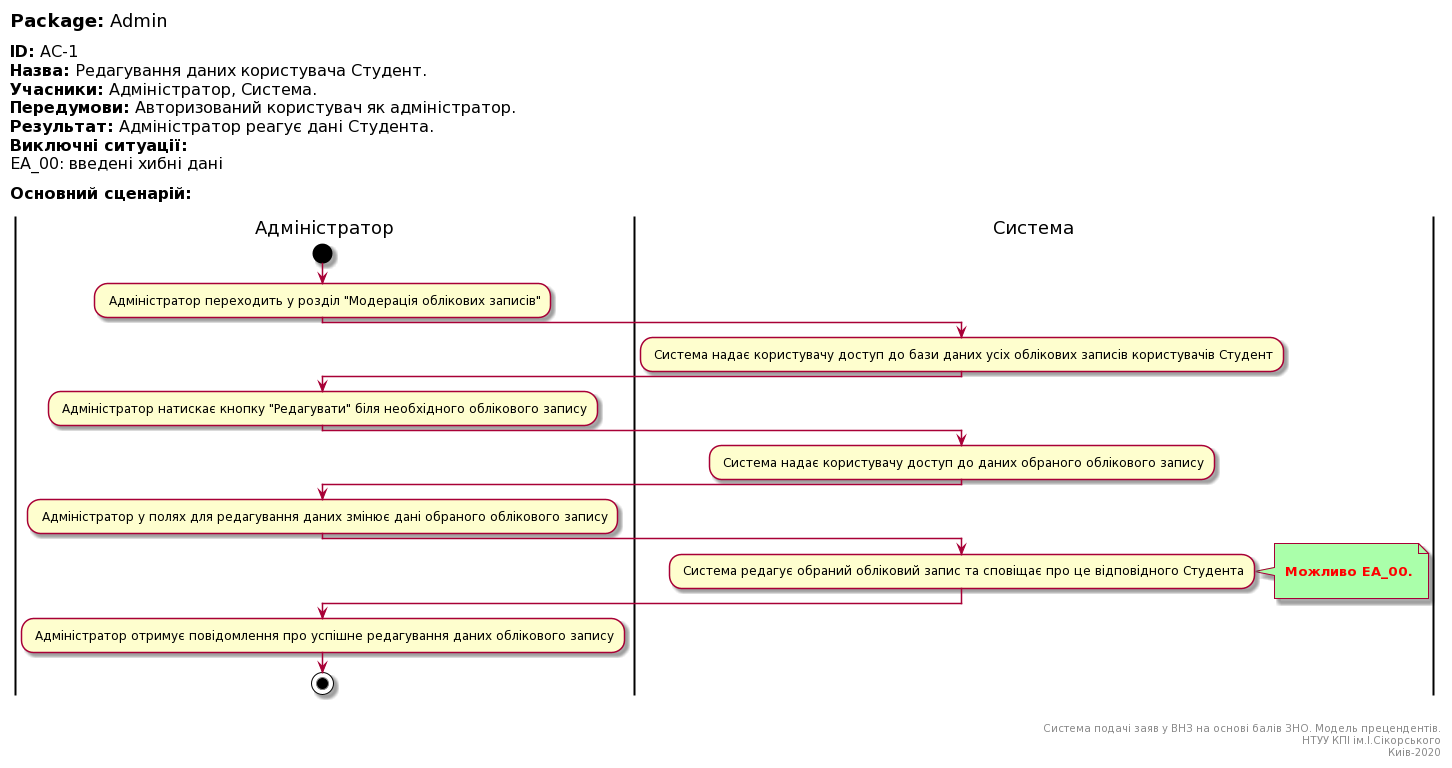

The diagram above was rendered by PlantUML. Its source (embedded in the PNG):
@startuml
left header
<font color=000 size=18><b>Package:</b> Admin

<font color=000 size=16><b>ID:</b> AC-1
<font color=000 size=16><b>Назва:</b> Редагування даних користувача Студент.
<font color=000 size=16><b>Учасники:</b> Адміністратор, Система.
<font color=000 size=16><b>Передумови:</b> Авторизований користувач як адміністратор.
<font color=000 size=16><b>Результат:</b> Адміністратор реагує дані Студента.
<font color=000 size=16><b>Виключні ситуації:</b>
<font color=000 size=16>EA_00: введені хибні дані

<font color=000 size=16><b>Основний сценарій:</b>

end header

|Адміністратор|
start
: Адміністратор переходить у розділ "Модерація облікових записів";

|Система|
: Система надає користувачу доступ до бази даних усіх облікових записів користувачів Студент;

|Адміністратор|
: Адміністратор натискає кнопку "Редагувати" біля необхідного облікового запису;

|Система|
: Система надає користувачу доступ до даних обраного облікового запису;

|Адміністратор|
: Адміністратор у полях для редагування даних змінює дані обраного облікового запису;

|Система|
: Система редагує обраний обліковий запис та сповіщає про це відповідного Студента;
note right #aaffaa

<font color=red><b> Можливо EA_00.

end note


|Адміністратор|
: Адміністратор отримує повідомлення про успішне редагування даних облікового запису;


stop;

right footer


Система подачі заяв у ВНЗ на основі балів ЗНО. Модель прецендентів.
НТУУ КПІ ім.І.Сікорського
Киів-2020
end footer
@enduml